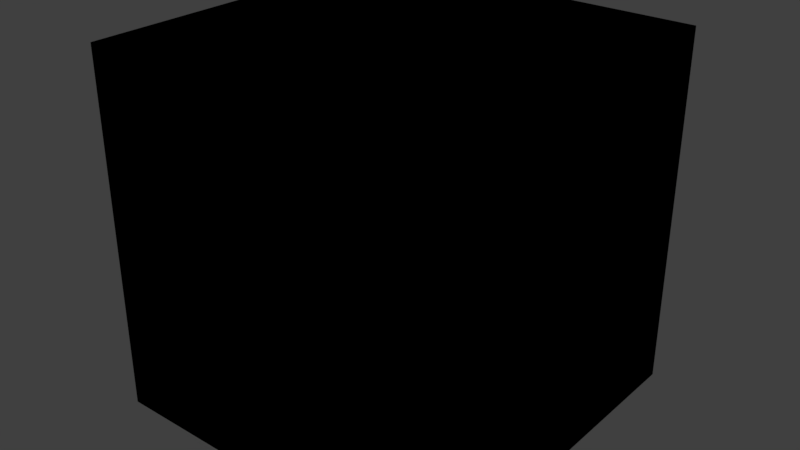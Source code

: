 # Source: gltf_gold.blend  (saved by Blender 2.78.0; exported with 4.5.12 LTS)
import bpy
from mathutils import Matrix  # noqa: F401  (used for matrix-valued properties, if any)

bpy.ops.wm.read_factory_settings(use_empty=True)
scene = bpy.context.scene
scene.name = 'Scene'

# ---- collections
col_collection_1 = bpy.data.collections.new('Collection 1'); scene.collection.children.link(col_collection_1)

# ---- images (referenced by path relative to the original .blend; pixels are not part of the script)
import os
ASSET_DIR = os.environ.get("B2B_ASSET_DIR", "")  # directory of the original .blend (textures are referenced by path, not embedded)
HERE = os.path.dirname(os.path.abspath(__file__))  # packed textures are extracted next to this script under _unpacked/

def load_image(name, relpath, width, height, colorspace="sRGB"):
    """Load a texture the original file referenced (path relative to the .blend, or extracted next to this script)."""
    p = next((c for c in (os.path.join(HERE, relpath), os.path.join(ASSET_DIR, relpath)) if relpath and os.path.exists(c)), "")
    if p:
        img = bpy.data.images.load(p, check_existing=True)
        img.name = name
    else:  # same state as the original file: an image datablock whose file is absent (Cycles renders it pink)
        img = bpy.data.images.new(name, width, height)
        img.source = "FILE"
        img.filepath = "//" + (relpath or name)
    img.colorspace_settings.name = colorspace
    return img
img_brick_jpg = load_image('brick.jpg', 'tex_test/brick.jpg', 1024, 1024, 'sRGB')
img_brick_nrm_jpg = load_image('brick_NRM.jpg', 'tex_test/brick_NRM.jpg', 1024, 1024, 'sRGB')

# ---- materials (node trees are filled in below, after node groups)
mat_material_001 = bpy.data.materials.new('Material.001')
mat_material_001.alpha_threshold = 0.0
mat_material_001.roughness = 0.5

# ---- node groups
ng_alphablend = bpy.data.node_groups.new('AlphaBlend', 'ShaderNodeTree')
_N = ng_alphablend.nodes; _L = ng_alphablend.links
ng_emissive = bpy.data.node_groups.new('Emissive', 'ShaderNodeTree')
_N = ng_emissive.nodes; _L = ng_emissive.links
ng_alphamask = bpy.data.node_groups.new('AlphaMask', 'ShaderNodeTree')
_N = ng_alphamask.nodes; _L = ng_alphamask.links
ng_specular = bpy.data.node_groups.new('Specular', 'ShaderNodeTree')
_N = ng_specular.nodes; _L = ng_specular.links
ng_lambert = bpy.data.node_groups.new('Lambert', 'ShaderNodeTree')
_N = ng_lambert.nodes; _L = ng_lambert.links
ng_fresnel = bpy.data.node_groups.new('Fresnel', 'ShaderNodeTree')
_N = ng_fresnel.nodes; _L = ng_fresnel.links
ng_occlusion = bpy.data.node_groups.new('Occlusion', 'ShaderNodeTree')
_N = ng_occlusion.nodes; _L = ng_occlusion.links
ng_gltf_metallic_roughness = bpy.data.node_groups.new('glTF Metallic Roughness', 'ShaderNodeTree')
_s = ng_gltf_metallic_roughness.interface.new_socket(name='Shader', in_out='OUTPUT', socket_type='NodeSocketShader')
_s = ng_gltf_metallic_roughness.interface.new_socket(name='BaseColor', in_out='INPUT', socket_type='NodeSocketColor')
_s.default_value = (1.0, 1.0, 1.0, 1.0)
_s = ng_gltf_metallic_roughness.interface.new_socket(name='BaseColorFactor', in_out='INPUT', socket_type='NodeSocketColor')
_s.default_value = (1.0, 1.0, 1.0, 1.0)
_s = ng_gltf_metallic_roughness.interface.new_socket(name='MetallicRoughness', in_out='INPUT', socket_type='NodeSocketColor')
_s.default_value = (1.0, 1.0, 1.0, 1.0)
_s = ng_gltf_metallic_roughness.interface.new_socket(name='MetallicFactor', in_out='INPUT', socket_type='NodeSocketFloat')
_s.subtype = 'FACTOR'
_s.default_value = 1.0
_s.min_value = 0.0
_s.max_value = 1.0
_s = ng_gltf_metallic_roughness.interface.new_socket(name='RoughnessFactor', in_out='INPUT', socket_type='NodeSocketFloat')
_s.subtype = 'FACTOR'
_s.default_value = 1.0
_s.min_value = 0.0
_s.max_value = 1.0
_s = ng_gltf_metallic_roughness.interface.new_socket(name='Normal', in_out='INPUT', socket_type='NodeSocketColor')
_s.default_value = (0.5, 0.5, 1.0, 1.0)
_s = ng_gltf_metallic_roughness.interface.new_socket(name='NormalScale', in_out='INPUT', socket_type='NodeSocketFloat')
_s.default_value = 1.0
_s.min_value = -1e+04
_s.max_value = 1e+04
_s = ng_gltf_metallic_roughness.interface.new_socket(name='Occlusion', in_out='INPUT', socket_type='NodeSocketColor')
_s.default_value = (1.0, 1.0, 1.0, 1.0)
_s = ng_gltf_metallic_roughness.interface.new_socket(name='OcclusionStrength', in_out='INPUT', socket_type='NodeSocketFloat')
_s.subtype = 'FACTOR'
_s.default_value = 1.0
_s.min_value = 0.0
_s.max_value = 1.0
_s = ng_gltf_metallic_roughness.interface.new_socket(name='Emissive', in_out='INPUT', socket_type='NodeSocketColor')
_s.default_value = (1.0, 1.0, 1.0, 1.0)
_s = ng_gltf_metallic_roughness.interface.new_socket(name='EmissiveFactor', in_out='INPUT', socket_type='NodeSocketColor')
_s = ng_gltf_metallic_roughness.interface.new_socket(name='Alpha', in_out='INPUT', socket_type='NodeSocketFloat')
_s.subtype = 'FACTOR'
_s.default_value = 1.0
_s.min_value = 0.0
_s.max_value = 1.0
_s = ng_gltf_metallic_roughness.interface.new_socket(name='AlphaCutoff', in_out='INPUT', socket_type='NodeSocketFloat')
_s.default_value = 0.5
_s.min_value = 0.0
_s.max_value = 1.1
_s = ng_gltf_metallic_roughness.interface.new_socket(name='AlphaMode', in_out='INPUT', socket_type='NodeSocketFloat')
_s.subtype = 'FACTOR'
_s.min_value = 0.0
_s.max_value = 1.0
_s = ng_gltf_metallic_roughness.interface.new_socket(name='DoubleSided', in_out='INPUT', socket_type='NodeSocketFloat')
_s.subtype = 'FACTOR'
_s.min_value = 0.0
_s.max_value = 1.0
_s = ng_gltf_metallic_roughness.interface.new_socket(name='Use COLOR_0', in_out='INPUT', socket_type='NodeSocketFloat')
_s.subtype = 'FACTOR'
_s.min_value = 0.0
_s.max_value = 1.0
_s = ng_gltf_metallic_roughness.interface.new_socket(name='COLOR_0', in_out='INPUT', socket_type='NodeSocketColor')
_N = ng_gltf_metallic_roughness.nodes; _L = ng_gltf_metallic_roughness.links
n0 = _N.new('NodeFrame'); n0.name = 'Frame.001'; n0.location = (-1602, -141)
n0.label = 'Final Metallic'
n0.width = 200
n1 = _N.new('NodeFrame'); n1.name = 'Frame.002'; n1.location = (-1608, -457)
n1.label = 'Final Rougness'
n1.width = 200
n2 = _N.new('NodeFrame'); n2.name = 'Frame.005'; n2.location = (-1842, 280)
n2.label = 'Final Normal'
n2.width = 1085
n3 = _N.new('NodeFrame'); n3.name = 'Frame  Lambert Cook Torrance'; n3.location = (-462, 794)
n3.label = 'Frame  Lambert Cook Torrance'
n3.width = 1392
n4 = _N.new('NodeFrame'); n4.name = 'Frame'; n4.location = (-2631, 1036)
n4.label = 'Final Base Color'
n4.width = 1161
n5 = _N.new('ShaderNodeAddShader'); n5.name = 'Add Shader.001'; n5.location = (1127, -151)
n6 = _N.new('ShaderNodeGroup'); n6.name = 'Group.001'; n6.location = (1448, -7)
n6.width = 224
n6.node_tree = ng_alphablend
n7 = _N.new('ShaderNodeGroup'); n7.name = 'Group.003'; n7.location = (44, -487)
n7.width = 229
n7.node_tree = ng_emissive
n8 = _N.new('ShaderNodeMath'); n8.name = 'Math'; n8.location = (30, -30)
n8.operation = 'MULTIPLY'
n8.use_clamp = True
n9 = _N.new('ShaderNodeGroup'); n9.name = 'Group.002'; n9.location = (1553, -296)
n9.width = 228
n9.node_tree = ng_alphamask
n10 = _N.new('ShaderNodeMath'); n10.name = 'Math.002'; n10.location = (1294, -207)
n10.operation = 'GREATER_THAN'
n10.use_clamp = True
n11 = _N.new('ShaderNodeMath'); n11.name = 'Math.001'; n11.location = (30, -30)
n11.operation = 'MULTIPLY'
n11.use_clamp = True
n12 = _N.new('ShaderNodeSeparateColor'); n12.name = 'Separate RGB'; n12.location = (-1989, -150)
n13 = _N.new('ShaderNodeVectorMath'); n13.name = 'Vector Math'; n13.location = (915, -164)
n13.operation = 'NORMALIZE'
n13.inputs[1].default_value = (0.5, 0.5, 0.5)
n14 = _N.new('ShaderNodeCombineXYZ'); n14.name = 'Combine XYZ'; n14.location = (713, -202)
n15 = _N.new('ShaderNodeMath'); n15.name = 'Math.004'; n15.location = (493, -211)
n15.operation = 'MULTIPLY'
n16 = _N.new('ShaderNodeMath'); n16.name = 'Math.003'; n16.location = (494, -30)
n16.operation = 'MULTIPLY'
n17 = _N.new('ShaderNodeSeparateXYZ'); n17.name = 'Separate XYZ'; n17.location = (273, -232)
n18 = _N.new('ShaderNodeNormalMap'); n18.name = 'Normal Map'; n18.location = (30, -202)
n19 = _N.new('ShaderNodeSeparateColor'); n19.name = 'Separate RGB.001'; n19.location = (-2102, -468)
n20 = _N.new('ShaderNodeGroup'); n20.name = 'Group.005'; n20.location = (30, -649)
n20.width = 258
n20.node_tree = ng_specular
n21 = _N.new('ShaderNodeGroup'); n21.name = 'Group.007'; n21.location = (31, -483)
n21.width = 260
n21.node_tree = ng_lambert
n22 = _N.new('ShaderNodeMath'); n22.name = 'Math.008'; n22.location = (906, -146)
n23 = _N.new('ShaderNodeMixShader'); n23.name = 'Mix Shader'; n23.location = (1222, -395)
n24 = _N.new('ShaderNodeGroup'); n24.name = 'Metal'; n24.location = (31, -350)
n24.label = 'Metal'
n24.width = 264
n24.node_tree = ng_fresnel
n25 = _N.new('ShaderNodeGroup'); n25.name = 'Dielectric'; n25.location = (36, -215)
n25.label = 'Dielectric'
n25.width = 257
n25.node_tree = ng_fresnel
n25.inputs[0].default_value = 0.04
n26 = _N.new('ShaderNodeMath'); n26.name = 'Math.005'; n26.location = (662, -54)
n26.operation = 'MULTIPLY'
n27 = _N.new('ShaderNodeMath'); n27.name = 'Math.006'; n27.location = (659, -245)
n27.operation = 'MULTIPLY'
n28 = _N.new('ShaderNodeMath'); n28.name = 'Math.007'; n28.location = (370, -30)
n28.operation = 'SUBTRACT'
n28.inputs[0].default_value = 1.0
n29 = _N.new('ShaderNodeGroup'); n29.name = 'Group.004'; n29.location = (570, -596)
n29.width = 228
n29.node_tree = ng_occlusion
n30 = _N.new('ShaderNodeMixShader'); n30.name = 'Mix Shader.003'; n30.location = (1897, -139)
n31 = _N.new('NodeGroupOutput'); n31.name = 'Group Output'; n31.location = (2614, -154)
n32 = _N.new('ShaderNodeGroup'); n32.name = 'Group'; n32.location = (2083, -696)
n32.node_tree = ng_alphamask
n32.inputs[1].default_value = 0.0
n32.inputs[2].default_value = 0.5
n33 = _N.new('ShaderNodeMixShader'); n33.name = 'Mix Shader.001'; n33.location = (2335, -399)
n34 = _N.new('ShaderNodeMath'); n34.name = 'Math.010'; n34.location = (1867, -486)
n34.operation = 'MAXIMUM'
n34.use_clamp = True
n35 = _N.new('ShaderNodeMath'); n35.name = 'Math.009'; n35.location = (1427, -530)
n35.operation = 'GREATER_THAN'
n35.use_clamp = True
n36 = _N.new('ShaderNodeMath'); n36.name = 'Math.011'; n36.location = (1655, -683)
n36.operation = 'SUBTRACT'
n36.use_clamp = True
n36.inputs[0].default_value = 1.0
n37 = _N.new('ShaderNodeNewGeometry'); n37.name = 'Geometry'; n37.location = (1432, -730)
n38 = _N.new('ShaderNodeRGBToBW'); n38.name = 'RGB to BW'; n38.location = (991, -359)
n38.label = 'TODO: Check if OK.'
n39 = _N.new('ShaderNodeMix'); n39.name = 'Mix'; n39.location = (823, -274)
n39.data_type = 'RGBA'
n39.blend_type = 'MULTIPLY'
n39.clamp_result = True
n39.inputs[0].default_value = 1.0
n40 = _N.new('ShaderNodeRGB'); n40.name = 'RGB'; n40.location = (30, -30)
n40.outputs[0].default_value = (1.0, 1.0, 1.0, 1.0)
n41 = _N.new('ShaderNodeMath'); n41.name = 'Math.013'; n41.location = (179, -369)
n41.operation = 'GREATER_THAN'
n41.use_clamp = True
n41.inputs[1].default_value = 0.4
n42 = _N.new('ShaderNodeMix'); n42.name = 'Mix.001'; n42.location = (597, -309)
n42.data_type = 'RGBA'
n42.blend_type = 'MULTIPLY'
n42.clamp_result = True
n42.inputs[0].default_value = 1.0
n43 = _N.new('NodeGroupInput'); n43.name = 'Group Input'; n43.location = (-2667, -3)
n44 = _N.new('ShaderNodeMix'); n44.name = 'Mix.002'; n44.location = (358, -173)
n44.data_type = 'RGBA'
n44.blend_type = 'MULTIPLY'
n44.clamp_result = True
n8.parent = n0
n11.parent = n1
n13.parent = n2
n14.parent = n2
n15.parent = n2
n16.parent = n2
n17.parent = n2
n18.parent = n2
n20.parent = n3
n21.parent = n3
n22.parent = n3
n23.parent = n3
n24.parent = n3
n25.parent = n3
n26.parent = n3
n27.parent = n3
n28.parent = n3
n29.parent = n3
n38.parent = n4
n39.parent = n4
n40.parent = n4
n41.parent = n4
n42.parent = n4
n44.parent = n4
_L.new(n21.outputs[0], n29.inputs[0])
_L.new(n7.outputs[0], n5.inputs[1])
_L.new(n43.outputs[8], n29.inputs[3])
_L.new(n43.outputs[9], n7.inputs[0])
_L.new(n43.outputs[10], n7.inputs[1])
_L.new(n8.outputs[0], n21.inputs[2])
_L.new(n5.outputs[0], n6.inputs[0])
_L.new(n29.outputs[0], n23.inputs[1])
_L.new(n43.outputs[0], n39.inputs[6])
_L.new(n39.outputs[2], n21.inputs[0])
_L.new(n20.outputs[0], n23.inputs[2])
_L.new(n39.outputs[2], n38.inputs[0])
_L.new(n43.outputs[3], n8.inputs[1])
_L.new(n43.outputs[4], n11.inputs[1])
_L.new(n11.outputs[0], n20.inputs[1])
_L.new(n5.outputs[0], n9.inputs[0])
_L.new(n43.outputs[11], n6.inputs[1])
_L.new(n43.outputs[11], n9.inputs[1])
_L.new(n43.outputs[12], n9.inputs[2])
_L.new(n6.outputs[0], n30.inputs[1])
_L.new(n9.outputs[0], n30.inputs[2])
_L.new(n43.outputs[13], n10.inputs[0])
_L.new(n10.outputs[0], n30.inputs[0])
_L.new(n13.outputs[0], n21.inputs[1])
_L.new(n13.outputs[0], n20.inputs[0])
_L.new(n13.outputs[0], n29.inputs[1])
_L.new(n14.outputs[0], n13.inputs[0])
_L.new(n43.outputs[6], n16.inputs[1])
_L.new(n17.outputs[0], n16.inputs[0])
_L.new(n16.outputs[0], n14.inputs[0])
_L.new(n17.outputs[2], n14.inputs[2])
_L.new(n15.outputs[0], n14.inputs[1])
_L.new(n17.outputs[1], n15.inputs[0])
_L.new(n43.outputs[6], n15.inputs[1])
_L.new(n38.outputs[0], n24.inputs[0])
_L.new(n23.outputs[0], n5.inputs[0])
_L.new(n24.outputs[0], n27.inputs[0])
_L.new(n8.outputs[0], n27.inputs[1])
_L.new(n8.outputs[0], n28.inputs[1])
_L.new(n25.outputs[0], n26.inputs[0])
_L.new(n28.outputs[0], n26.inputs[1])
_L.new(n26.outputs[0], n22.inputs[0])
_L.new(n27.outputs[0], n22.inputs[1])
_L.new(n22.outputs[0], n23.inputs[0])
_L.new(n43.outputs[2], n12.inputs[0])
_L.new(n18.outputs[0], n17.inputs[0])
_L.new(n43.outputs[5], n18.inputs[1])
_L.new(n43.outputs[7], n19.inputs[0])
_L.new(n19.outputs[0], n29.inputs[2])
_L.new(n12.outputs[1], n11.inputs[0])
_L.new(n12.outputs[2], n8.inputs[0])
_L.new(n43.outputs[14], n35.inputs[0])
_L.new(n33.outputs[0], n31.inputs[0])
_L.new(n30.outputs[0], n33.inputs[2])
_L.new(n32.outputs[0], n33.inputs[1])
_L.new(n35.outputs[0], n34.inputs[0])
_L.new(n34.outputs[0], n33.inputs[0])
_L.new(n36.outputs[0], n34.inputs[1])
_L.new(n37.outputs[6], n36.inputs[1])
_L.new(n43.outputs[1], n42.inputs[6])
_L.new(n42.outputs[2], n39.inputs[7])
_L.new(n40.outputs[0], n44.inputs[6])
_L.new(n44.outputs[2], n42.inputs[7])
_L.new(n43.outputs[15], n41.inputs[0])
_L.new(n41.outputs[0], n44.inputs[0])
_L.new(n43.outputs[16], n44.inputs[7])
n31.is_active_output = True

# ---- material node trees
mat_material_001.use_nodes = True; mat_material_001.node_tree.nodes.clear()
_N = mat_material_001.node_tree.nodes; _L = mat_material_001.node_tree.links
n0 = _N.new('ShaderNodeOutputMaterial'); n0.name = 'Material Output'; n0.location = (300, 300)
n1 = _N.new('ShaderNodeTexImage'); n1.name = 'Image Texture'; n1.location = (-682, 629)
n1.width = 140
n1.image = img_brick_jpg
n2 = _N.new('ShaderNodeTexImage'); n2.name = 'Image Texture.001'; n2.location = (-654, 231)
n2.width = 140
n2.image = img_brick_nrm_jpg
n3 = _N.new('ShaderNodeGroup'); n3.name = 'Group.001'; n3.location = (-116, 527)
n3.node_tree = ng_gltf_metallic_roughness
n3.inputs[1].default_value = (1.0, 1.0, 1.0, 1.0)
n3.inputs[2].default_value = (1.0, 1.0, 1.0, 1.0)
n3.inputs[3].default_value = 1.0
n3.inputs[4].default_value = 1.0
n3.inputs[6].default_value = 1.0
n3.inputs[7].default_value = (1.0, 1.0, 1.0, 1.0)
n3.inputs[8].default_value = 1.0
n3.inputs[9].default_value = (1.0, 1.0, 1.0, 1.0)
n3.inputs[10].default_value = (0.0, 0.0, 0.0, 1.0)
n3.inputs[12].default_value = 0.5
n3.inputs[13].default_value = 0.0
n3.inputs[14].default_value = 0.0
n3.inputs[15].default_value = 0.0
n3.inputs[16].default_value = (0.0, 0.0, 0.0, 1.0)
_L.new(n3.outputs[0], n0.inputs[0])
_L.new(n2.outputs[0], n3.inputs[5])
_L.new(n1.outputs[0], n3.inputs[0])
_L.new(n1.outputs[1], n3.inputs[11])
n0.is_active_output = True

# ---- world
world_world = bpy.data.worlds.new('World'); scene.world = world_world
world_world.color = (0.05088, 0.05088, 0.05088)
world_world.use_sun_shadow = False
world_world.sun_shadow_jitter_overblur = 0.0
world_world.cycles.sampling_method = 'MANUAL'

# ---- lights
light_point = bpy.data.lights.new('Point', 'POINT')
light_point.transmission_factor = 0.0
light_point.energy = 100.0
light_point.shadow_buffer_clip_start = 0.5
light_point.shadow_soft_size = 0.1
light_point.shadow_maximum_resolution = 0.006
light_point.use_absolute_resolution = True
light_sun = bpy.data.lights.new('Sun', 'SUN')
light_sun.transmission_factor = 0.0
light_sun.angle = 0.1993
light_sun.energy = 1.0
light_sun.shadow_buffer_clip_start = 0.5
light_sun.shadow_soft_size = 0.1
light_sun.shadow_cascade_max_distance = 1000.0

# ---- meshes
me_cube_001 = bpy.data.meshes.new('Cube.001')
me_cube_001.from_pydata([(-1.002, -0.9777, -1.0), (-1.002, -0.9777, 1.0), (-1.002, 1.022, -1.0), (-1.002, 1.022, 1.0), (0.9981, -0.9777, -1.0), (0.9981, -0.9777, 1.0), (0.9981, 1.022, -1.0), (0.9981, 1.022, 1.0), (-0.1821, -0.443, 1.0), (-0.1821, -0.443, -1.0), (0.0002439, -0.4792, 1.0), (0.0002439, -0.4792, -1.0), (-0.09271, -0.4701, 1.0), (-0.09271, -0.4701, -1.0), (-0.3959, 0.2619, 1.0), (-0.3959, 0.2619, -1.0), (-0.3367, 0.3341, 1.0), (-0.3367, 0.3341, -1.0), (-0.44, 0.1796, 1.0), (-0.44, 0.1796, -1.0), (-0.2645, 0.3934, 1.0), (-0.2645, 0.3934, -1.0), (0.0002437, 0.4737, 1.0), (0.0002437, 0.4737, -1.0), (0.0932, 0.4645, 1.0), (0.0932, 0.4645, -1.0), (-0.09271, 0.4645, 1.0), (-0.09271, 0.4645, -1.0), (0.4676, -0.09574, 1.0), (0.4676, -0.09574, -1.0), (0.3372, -0.3397, 1.0), (0.3372, -0.3397, -1.0), (0.265, -0.3989, 1.0), (0.265, -0.3989, -1.0), (0.1826, 0.4374, 1.0), (0.1826, 0.4374, -1.0), (0.4404, -0.1851, 1.0), (0.4404, -0.1851, -1.0), (-0.3959, -0.2675, 1.0), (-0.3959, -0.2675, -1.0), (-0.3367, -0.3397, 1.0), (-0.3367, -0.3397, -1.0), (0.0932, -0.4701, 1.0), (0.0932, -0.4701, -1.0), (-0.44, -0.1851, 1.0), (-0.44, -0.1851, -1.0), (0.4404, 0.1796, 1.0), (0.4404, 0.1796, -1.0), (0.4676, 0.09017, 1.0), (0.4676, 0.09017, -1.0), (0.3964, 0.2619, 1.0), (0.3964, 0.2619, -1.0), (0.4767, -0.002784, 1.0), (0.4767, -0.002784, -1.0), (-0.4671, 0.09017, 1.0), (-0.4671, 0.09017, -1.0), (-0.2645, -0.3989, 1.0), (-0.2645, -0.3989, -1.0), (-0.1821, 0.4374, 1.0), (-0.1821, 0.4374, -1.0), (-0.4762, -0.002785, 1.0), (-0.4762, -0.002784, -1.0), (0.3964, -0.2675, 1.0), (0.3964, -0.2675, -1.0), (0.3372, 0.3341, 1.0), (0.3372, 0.3341, -1.0), (0.265, 0.3934, 1.0), (0.265, 0.3934, -1.0), (-0.4671, -0.09574, 1.0), (-0.4671, -0.09574, -1.0), (0.1826, -0.443, 1.0), (0.1826, -0.443, -1.0)], [], [(0, 1, 3, 2), (2, 3, 7, 6), (6, 7, 5, 4), (4, 5, 1, 0), (2, 6, 4, 53, 49, 47, 51, 65, 67, 35, 25, 23, 27, 59, 21, 17, 15, 19, 55, 61, 0), (7, 3, 1, 60, 54, 18, 14, 16, 20, 58, 26, 22, 24, 34, 66, 64, 50, 46, 48, 52, 5), (48, 49, 53, 52), (64, 65, 51, 50), (50, 51, 47, 46), (68, 69, 61, 60), (28, 29, 37, 36), (52, 53, 29, 28), (62, 63, 31, 30), (10, 11, 13, 12), (26, 27, 23, 22), (38, 39, 45, 44), (22, 23, 25, 24), (12, 13, 9, 8), (30, 31, 33, 32), (20, 21, 59, 58), (32, 33, 71, 70), (66, 67, 65, 64), (56, 57, 41, 40), (44, 45, 69, 68), (0, 61, 69, 45, 39, 41, 57, 9, 13, 11, 43, 71, 33, 31, 63, 37, 29, 53, 4), (34, 35, 67, 66), (16, 17, 21, 20), (18, 19, 15, 14), (36, 37, 63, 62), (42, 43, 11, 10), (60, 61, 55, 54), (46, 47, 49, 48), (58, 59, 27, 26), (8, 9, 57, 56), (70, 71, 43, 42), (24, 25, 35, 34), (54, 55, 19, 18), (40, 41, 39, 38), (5, 52, 28, 36, 62, 30, 32, 70, 42, 10, 12, 8, 56, 40, 38, 44, 68, 60, 1), (14, 15, 17, 16)])
_uv = me_cube_001.uv_layers.new(name='UVMap')
_uv.uv.foreach_set('vector', [0.0, 0.0, 1.0, 0.0, 1.0, 1.0, 0.0, 1.0, 0.0, 0.0, 1.0, 0.0, 1.0, 1.0, 0.0, 1.0, 0.0, 0.0, 1.0, 0.0, 1.0, 1.0, 0.0, 1.0, 0.0, 0.0, 1.0, 0.0, 1.0, 1.0, 0.0, 1.0, 0.0, 0.0, 1.0, 0.0, 1.0, 1.0, 0.7393, 0.5125, 0.7348, 0.4661, 0.7212, 0.4214, 0.6992, 0.3802, 0.6696, 0.3441, 0.6335, 0.3144, 0.5923, 0.2924, 0.5476, 0.2789, 0.5011, 0.2743, 0.4546, 0.2789, 0.4099, 0.2924, 0.3687, 0.3144, 0.3326, 0.3441, 0.303, 0.3802, 0.281, 0.4214, 0.2674, 0.4661, 0.2629, 0.5125, 0.0, 1.0, 0.0, 0.0, 1.0, 0.0, 1.0, 1.0, 0.7371, 0.5125, 0.7326, 0.4661, 0.719, 0.4214, 0.697, 0.3802, 0.6674, 0.3441, 0.6313, 0.3144, 0.5901, 0.2924, 0.5454, 0.2789, 0.4989, 0.2743, 0.4524, 0.2789, 0.4077, 0.2924, 0.3665, 0.3144, 0.3304, 0.3441, 0.3008, 0.3802, 0.2788, 0.4214, 0.2652, 0.4661, 0.2607, 0.5125, 0.0, 1.0, 0.9967, 0.4415, -0.003295, 0.4415, -0.003295, 0.488, 0.9967, 0.488, 0.9967, 0.3195, -0.003295, 0.3195, -0.003295, 0.3556, 0.9967, 0.3556, 0.9967, 0.3556, -0.003295, 0.3556, -0.003295, 0.3968, 0.9967, 0.3968, 0.9967, 0.5345, -0.003295, 0.5345, -0.003295, 0.488, 0.9967, 0.488, 0.9967, 0.5345, -0.003295, 0.5345, -0.003295, 0.5792, 0.9967, 0.5792, 0.9967, 0.488, -0.003295, 0.488, -0.003295, 0.5345, 0.9967, 0.5345, 0.9967, 0.6204, -0.003295, 0.6204, -0.003295, 0.6565, 0.9967, 0.6565, 0.9967, 0.8424, -0.003295, 0.8424, -0.003295, 0.8888, 0.9967, 0.8888, 0.9967, 0.8888, -0.003295, 0.8888, -0.003295, 0.8424, 0.9967, 0.8424, 0.9967, 0.6204, -0.003295, 0.6204, -0.003295, 0.5792, 0.9967, 0.5792, 0.9967, 0.8424, -0.003295, 0.8424, -0.003295, 0.7959, 0.9967, 0.7959, 0.9967, 0.8888, -0.003295, 0.8888, -0.003295, 0.9335, 0.9967, 0.9335, 0.9967, 0.6739, -0.003295, 0.6739, -0.003295, 0.71, 0.9967, 0.71, 0.9967, 0.9747, -0.003295, 0.9747, -0.003295, 0.9335, 0.9967, 0.9335, 0.9967, 0.71, -0.003295, 0.71, -0.003295, 0.7512, 0.9967, 0.7512, 0.9967, 0.71, -0.003295, 0.71, -0.003295, 0.6739, 0.9967, 0.6739, 0.9967, 0.9747, -0.003295, 0.9747, -0.003295, 1.011, 0.9967, 1.011, 0.9967, 0.5792, -0.003295, 0.5792, -0.003295, 0.5345, 0.9967, 0.5345, 0.0, 1.0, 0.2629, 0.5125, 0.2674, 0.559, 0.281, 0.6037, 0.303, 0.6449, 0.3326, 0.681, 0.3687, 0.7106, 0.4099, 0.7326, 0.4546, 0.7462, 0.5011, 0.7508, 0.5476, 0.7462, 0.5923, 0.7326, 0.6335, 0.7106, 0.6696, 0.681, 0.6992, 0.6449, 0.7212, 0.6037, 0.7348, 0.559, 0.7393, 0.5125, 1.0, 1.0, 0.9967, 0.7512, -0.003295, 0.7512, -0.003295, 0.71, 0.9967, 0.71, 0.9967, 0.01082, -0.003295, 0.01082, -0.003295, -0.02528, 0.9967, -0.02528, 0.9967, 0.3968, -0.003295, 0.3968, -0.003295, 0.3556, 0.9967, 0.3556, 0.9967, 0.5792, -0.003295, 0.5792, -0.003295, 0.6204, 0.9967, 0.6204, 0.9967, 0.7959, -0.003295, 0.7959, -0.003295, 0.8424, 0.9967, 0.8424, 0.9967, 0.488, -0.003295, 0.488, -0.003295, 0.4415, 0.9967, 0.4415, 0.9967, 0.3968, -0.003295, 0.3968, -0.003295, 0.4415, 0.9967, 0.4415, 0.9967, 0.9335, -0.003295, 0.9335, -0.003295, 0.8888, 0.9967, 0.8888, 0.9967, 0.9335, -0.003295, 0.9335, -0.003295, 0.9747, 0.9967, 0.9747, 0.9967, 0.7512, -0.003295, 0.7512, -0.003295, 0.7959, 0.9967, 0.7959, 0.9967, 0.7959, -0.003295, 0.7959, -0.003295, 0.7512, 0.9967, 0.7512, 0.9967, 0.4415, -0.003295, 0.4415, -0.003295, 0.3968, 0.9967, 0.3968, 0.9967, 0.6565, -0.003295, 0.6565, -0.003295, 0.6204, 0.9967, 0.6204, 0.0, 1.0, 0.2607, 0.5125, 0.2652, 0.559, 0.2788, 0.6037, 0.3008, 0.6449, 0.3304, 0.681, 0.3665, 0.7106, 0.4077, 0.7326, 0.4524, 0.7462, 0.4989, 0.7508, 0.5454, 0.7462, 0.5901, 0.7326, 0.6313, 0.7106, 0.6674, 0.681, 0.697, 0.6449, 0.719, 0.6037, 0.7326, 0.559, 0.7371, 0.5125, 1.0, 1.0, 0.9967, 0.3556, -0.003295, 0.3556, -0.003295, 0.3195, 0.9967, 0.3195])
me_cube_001.materials.append(mat_material_001)
me_cube_001.use_remesh_preserve_volume = False
me_cube_001.use_remesh_preserve_attributes = False
me_cube_001.use_mirror_vertex_groups = False
me_cube_001.update()

# ---- objects
ob_point = bpy.data.objects.new('Point', light_point)
ob_sun = bpy.data.objects.new('Sun', light_sun)
ob_cube = bpy.data.objects.new('Cube', me_cube_001)

# ---- transforms, parenting, visibility, modifiers, constraints
ob_point.location = (-0.8176, -1.384, 1.17)
ob_point.lineart.crease_threshold = 0.0
ob_sun.location = (-0.8176, -65.45, 83.85)
ob_sun.rotation_euler = (0.1785, 0.08723, -0.3163)
ob_sun.lineart.crease_threshold = 0.0
ob_cube.location = (0.0, 5.396e-08, 1.0)
ob_cube.rotation_euler = (-1.571, -0.0, 0.0)
ob_cube.lineart.crease_threshold = 0.0

# ---- collection membership
col_collection_1.objects.link(ob_point)
col_collection_1.objects.link(ob_sun)
col_collection_1.objects.link(ob_cube)

# ---- scene / render settings (as saved in the file)
scene.frame_start = 1; scene.frame_end = 250; scene.frame_set(1)
scene.render.engine = 'CYCLES'
scene.render.resolution_percentage = 50
scene.render.dither_intensity = 0.0
scene.cycles.use_denoising = False
scene.cycles.samples = 128
scene.cycles.sampling_pattern = 'TABULATED_SOBOL'
scene.cycles.light_sampling_threshold = 0.0
scene.cycles.use_adaptive_sampling = False
scene.cycles.use_light_tree = False
scene.cycles.blur_glossy = 0.0
scene.cycles.sample_clamp_indirect = 0.0
scene.view_settings.view_transform = 'Standard'
bpy.context.view_layer.update()

# ---- added for rendering (the .blend has no active camera): camera
cam_auto = bpy.data.cameras.new('AutoCamera')
cam_auto.lens = 50.0
cam_auto.sensor_width = 36.0
cam_auto.clip_end = 1000.0
ob_auto_camera = bpy.data.objects.new('AutoCamera', cam_auto)
scene.collection.objects.link(ob_auto_camera)
ob_auto_camera.location = (3.20312, -3.84609, 3.54178)
ob_auto_camera.rotation_euler = (1.09748, -7.21219e-08, 0.694738)
scene.camera = ob_auto_camera
bpy.context.view_layer.update()

